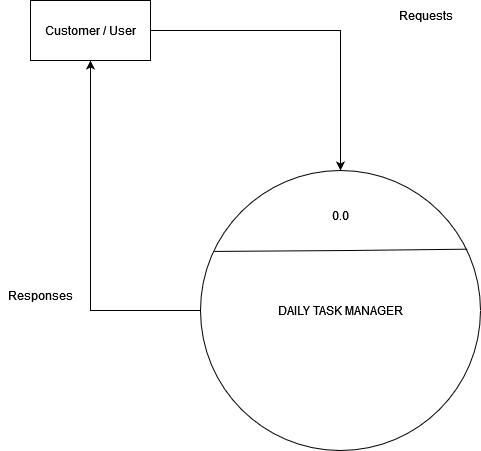

The diagram above was exported from draw.io. Its source (the exported page's mxGraphModel, read from the mxfile embedded in the PNG):
<mxGraphModel dx="1326" dy="698" grid="1" gridSize="10" guides="1" tooltips="1" connect="1" arrows="1" fold="1" page="1" pageScale="1" pageWidth="850" pageHeight="1100" math="0" shadow="0">
  <root>
    <mxCell id="0" />
    <mxCell id="1" parent="0" />
    <mxCell id="kpN_M-gf8lE3oBL2Gml4-11" style="edgeStyle=orthogonalEdgeStyle;rounded=0;orthogonalLoop=1;jettySize=auto;html=1;entryX=0.5;entryY=1;entryDx=0;entryDy=0;" edge="1" parent="1" source="kpN_M-gf8lE3oBL2Gml4-2" target="kpN_M-gf8lE3oBL2Gml4-3">
      <mxGeometry relative="1" as="geometry" />
    </mxCell>
    <mxCell id="kpN_M-gf8lE3oBL2Gml4-2" value="DAILY TASK MANAGER" style="ellipse;whiteSpace=wrap;html=1;aspect=fixed;" vertex="1" parent="1">
      <mxGeometry x="270" y="400" width="280" height="280" as="geometry" />
    </mxCell>
    <mxCell id="kpN_M-gf8lE3oBL2Gml4-9" style="edgeStyle=orthogonalEdgeStyle;rounded=0;orthogonalLoop=1;jettySize=auto;html=1;endArrow=classic;endFill=1;" edge="1" parent="1" source="kpN_M-gf8lE3oBL2Gml4-3" target="kpN_M-gf8lE3oBL2Gml4-2">
      <mxGeometry relative="1" as="geometry" />
    </mxCell>
    <mxCell id="kpN_M-gf8lE3oBL2Gml4-3" value="Customer / User" style="rounded=0;whiteSpace=wrap;html=1;" vertex="1" parent="1">
      <mxGeometry x="100" y="230" width="120" height="60" as="geometry" />
    </mxCell>
    <mxCell id="kpN_M-gf8lE3oBL2Gml4-7" value="" style="endArrow=none;html=1;rounded=0;entryX=0.954;entryY=0.281;entryDx=0;entryDy=0;entryPerimeter=0;exitX=0.049;exitY=0.289;exitDx=0;exitDy=0;exitPerimeter=0;" edge="1" parent="1" source="kpN_M-gf8lE3oBL2Gml4-2" target="kpN_M-gf8lE3oBL2Gml4-2">
      <mxGeometry width="50" height="50" relative="1" as="geometry">
        <mxPoint x="270" y="490" as="sourcePoint" />
        <mxPoint x="320" y="440" as="targetPoint" />
        <Array as="points">
          <mxPoint x="420" y="480" />
        </Array>
      </mxGeometry>
    </mxCell>
    <mxCell id="kpN_M-gf8lE3oBL2Gml4-8" value="0.0" style="text;html=1;align=center;verticalAlign=middle;resizable=0;points=[];autosize=1;strokeColor=none;fillColor=none;" vertex="1" parent="1">
      <mxGeometry x="390" y="430" width="40" height="30" as="geometry" />
    </mxCell>
    <mxCell id="kpN_M-gf8lE3oBL2Gml4-12" value="Responses" style="text;html=1;align=center;verticalAlign=middle;resizable=0;points=[];autosize=1;strokeColor=none;fillColor=none;" vertex="1" parent="1">
      <mxGeometry x="70" y="510" width="80" height="30" as="geometry" />
    </mxCell>
    <mxCell id="kpN_M-gf8lE3oBL2Gml4-13" value="Requests" style="text;html=1;align=center;verticalAlign=middle;resizable=0;points=[];autosize=1;strokeColor=none;fillColor=none;" vertex="1" parent="1">
      <mxGeometry x="460" y="230" width="70" height="30" as="geometry" />
    </mxCell>
  </root>
</mxGraphModel>